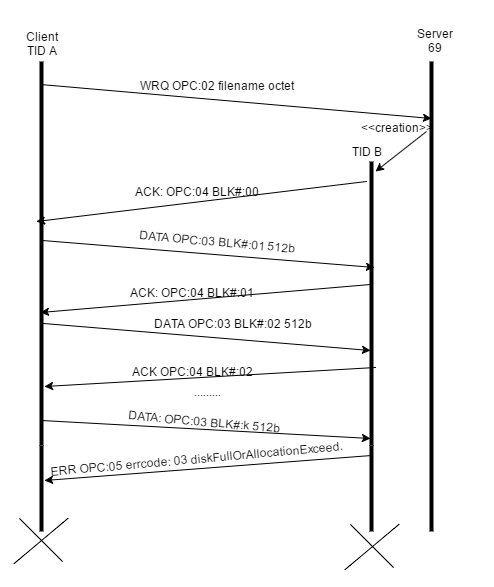

The diagram above was exported from draw.io. Its source (the exported page's mxGraphModel, read from the mxfile embedded in the PNG):
<mxGraphModel dx="880" dy="1719" grid="1" gridSize="10" guides="1" tooltips="1" connect="1" arrows="1" fold="1" page="1" pageScale="1" pageWidth="826" pageHeight="1169" background="#ffffff" math="0">
  <root>
    <mxCell id="0" />
    <mxCell id="1" parent="0" />
    <mxCell id="2" value="" style="line;direction=south;html=1;" parent="1" vertex="1">
      <mxGeometry x="200" y="40" width="10" height="384" as="geometry" />
    </mxCell>
    <mxCell id="3" value="" style="line;direction=south;html=1;" parent="1" vertex="1">
      <mxGeometry x="590" y="40" width="10" height="470" as="geometry" />
    </mxCell>
    <mxCell id="4" value="" style="line;direction=south;html=1;" parent="1" vertex="1">
      <mxGeometry x="530" y="140" width="10" height="284" as="geometry" />
    </mxCell>
    <mxCell id="5" value="" style="endArrow=classic;html=1;exitX=0.059;exitY=0.6;exitPerimeter=0;entryX=0.122;entryY=0.5;entryPerimeter=0;" parent="1" source="2" target="3" edge="1">
      <mxGeometry x="205" y="63" width="50" height="50" as="geometry">
        <mxPoint x="10" y="60" as="sourcePoint" />
        <mxPoint x="60" y="10" as="targetPoint" />
      </mxGeometry>
    </mxCell>
    <mxCell id="6" value="WRQ OPC:02 filename octet" style="text;html=1;strokeColor=none;fillColor=none;align=center;verticalAlign=middle;whiteSpace=wrap;overflow=hidden;" parent="1" vertex="1">
      <mxGeometry x="280" y="22" width="200" height="84" as="geometry" />
    </mxCell>
    <mxCell id="7" value="Client&lt;div&gt;TID A&lt;/div&gt;" style="text;html=1;strokeColor=none;fillColor=none;align=center;verticalAlign=middle;whiteSpace=wrap;overflow=hidden;" parent="1" vertex="1">
      <mxGeometry x="185" y="-20" width="40" height="84" as="geometry" />
    </mxCell>
    <mxCell id="8" value="Server&lt;div&gt;69&lt;/div&gt;" style="text;html=1;strokeColor=none;fillColor=none;align=center;verticalAlign=middle;whiteSpace=wrap;overflow=hidden;" parent="1" vertex="1">
      <mxGeometry x="540" width="115" height="38" as="geometry" />
    </mxCell>
    <mxCell id="9" value="" style="endArrow=classic;html=1;entryX=0.035;entryY=0.1;entryPerimeter=0;dashed=1;" parent="1" target="4" edge="1">
      <mxGeometry x="540" y="110" width="50" height="50" as="geometry">
        <mxPoint x="590" y="110" as="sourcePoint" />
        <mxPoint x="60" y="-80" as="targetPoint" />
      </mxGeometry>
    </mxCell>
    <mxCell id="10" value="TID B" style="text;html=1;strokeColor=none;fillColor=none;align=center;verticalAlign=middle;whiteSpace=wrap;overflow=hidden;" parent="1" vertex="1">
      <mxGeometry x="510" y="120" width="40" height="20" as="geometry" />
    </mxCell>
    <mxCell id="11" value="&amp;lt;&amp;lt;creation&amp;gt;&amp;gt;" style="text;html=1;strokeColor=none;fillColor=none;align=center;verticalAlign=middle;whiteSpace=wrap;overflow=hidden;" parent="1" vertex="1">
      <mxGeometry x="520" y="96" width="80" height="20" as="geometry" />
    </mxCell>
    <mxCell id="12" value="" style="endArrow=classic;html=1;" parent="1" edge="1">
      <mxGeometry x="200" y="160" width="50" height="50" as="geometry">
        <mxPoint x="530" y="160" as="sourcePoint" />
        <mxPoint x="200" y="200" as="targetPoint" />
      </mxGeometry>
    </mxCell>
    <mxCell id="13" value="DATA OPC:03 BLK#:01 512b" style="text;html=1;strokeColor=none;fillColor=none;align=center;verticalAlign=middle;whiteSpace=wrap;overflow=hidden;rotation=5;" parent="1" vertex="1">
      <mxGeometry x="250" y="210" width="260" height="20" as="geometry" />
    </mxCell>
    <mxCell id="14" value="" style="line;direction=south;html=1;rotation=-45;strokeWidth=1;" parent="1" vertex="1">
      <mxGeometry x="515" y="494" width="41" height="61" as="geometry" />
    </mxCell>
    <mxCell id="15" value="" style="line;direction=south;html=1;rotation=-130;strokeWidth=1;" parent="1" vertex="1">
      <mxGeometry x="516" y="490" width="39" height="71" as="geometry" />
    </mxCell>
    <mxCell id="16" value="" style="endArrow=classic;html=1;exitX=0.466;exitY=0.4;exitPerimeter=0;" parent="1" source="2" edge="1">
      <mxGeometry x="205" y="218" width="50" height="50" as="geometry">
        <mxPoint x="10" y="-10" as="sourcePoint" />
        <mxPoint x="538" y="246" as="targetPoint" />
      </mxGeometry>
    </mxCell>
    <mxCell id="17" value="ACK: OPC:04 BLK#:00" style="text;html=1;strokeColor=none;fillColor=none;align=center;verticalAlign=middle;whiteSpace=wrap;overflow=hidden;rotation=0;" parent="1" vertex="1">
      <mxGeometry x="290" y="160" width="140" height="20" as="geometry" />
    </mxCell>
    <mxCell id="18" value="" style="endArrow=classic;html=1;exitX=0.433;exitY=0.6;exitPerimeter=0;entryX=0.654;entryY=0.6;entryPerimeter=0;" parent="1" source="4" target="2" edge="1">
      <mxGeometry x="205" y="263" width="50" height="50" as="geometry">
        <mxPoint x="520" y="250" as="sourcePoint" />
        <mxPoint x="60" y="40" as="targetPoint" />
      </mxGeometry>
    </mxCell>
    <mxCell id="19" value="ACK: OPC:04 BLK#:01" style="text;html=1;strokeColor=none;fillColor=none;align=center;verticalAlign=middle;whiteSpace=wrap;overflow=hidden;rotation=0;" parent="1" vertex="1">
      <mxGeometry x="280" y="261" width="150" height="20" as="geometry" />
    </mxCell>
    <mxCell id="20" value="........." style="text;html=1;strokeColor=none;fillColor=none;align=center;verticalAlign=middle;whiteSpace=wrap;overflow=hidden;" parent="1" vertex="1">
      <mxGeometry x="350" y="360" width="40" height="20" as="geometry" />
    </mxCell>
    <mxCell id="21" value="" style="endArrow=classic;html=1;exitX=0.726;exitY=0.067;exitPerimeter=0;entryX=0.847;entryY=0.233;entryPerimeter=0;" parent="1" source="4" target="2" edge="1">
      <mxGeometry x="207.5" y="345.5" width="50" height="50" as="geometry">
        <mxPoint x="510" y="350" as="sourcePoint" />
        <mxPoint x="207" y="360" as="targetPoint" />
      </mxGeometry>
    </mxCell>
    <mxCell id="22" value="DATA: OPC:03 BLK#:k 512b" style="text;html=1;strokeColor=none;fillColor=none;align=center;verticalAlign=middle;whiteSpace=wrap;overflow=hidden;rotation=5;" parent="1" vertex="1">
      <mxGeometry x="268" y="390" width="200" height="20" as="geometry" />
    </mxCell>
    <mxCell id="23" value="" style="endArrow=classic;html=1;exitX=0.935;exitY=0.5;exitPerimeter=0;entryX=0.975;entryY=0.6;entryPerimeter=0;" parent="1" source="2" target="4" edge="1">
      <mxGeometry x="205" y="398" width="50" height="50" as="geometry">
        <mxPoint x="10" y="190" as="sourcePoint" />
        <mxPoint x="60" y="140" as="targetPoint" />
      </mxGeometry>
    </mxCell>
    <mxCell id="24" value="ERR OPC:05 errcode: 03 diskFullOrAllocationExceed." style="text;html=1;strokeColor=none;fillColor=none;align=center;verticalAlign=middle;whiteSpace=wrap;overflow=hidden;rotation=-5;" parent="1" vertex="1">
      <mxGeometry x="200" y="427" width="320" height="20" as="geometry" />
    </mxCell>
    <mxCell id="25" value="DATA OPC:03 BLK#:02 512b" style="text;html=1;strokeColor=none;fillColor=none;align=center;verticalAlign=middle;whiteSpace=wrap;overflow=hidden;rotation=0;" parent="1" vertex="1">
      <mxGeometry x="313" y="292" width="167" height="20" as="geometry" />
    </mxCell>
    <mxCell id="26" value="" style="endArrow=classic;html=1;exitX=0.682;exitY=0.3;exitPerimeter=0;entryX=0.667;entryY=0.65;entryPerimeter=0;" parent="1" source="2" target="4" edge="1">
      <mxGeometry x="207.5" y="303" width="50" height="50" as="geometry">
        <mxPoint x="206.83333333333337" y="302" as="sourcePoint" />
        <mxPoint x="410" y="302" as="targetPoint" />
      </mxGeometry>
    </mxCell>
    <mxCell id="27" value="ACK OPC:04 BLK#:02" style="text;html=1;strokeColor=none;fillColor=none;align=center;verticalAlign=middle;whiteSpace=wrap;overflow=hidden;" parent="1" vertex="1">
      <mxGeometry x="243" y="340" width="225" height="20" as="geometry" />
    </mxCell>
    <mxCell id="28" value="" style="line;html=1;direction=south;" parent="1" vertex="1">
      <mxGeometry x="200" y="424" width="10" height="86" as="geometry" />
    </mxCell>
    <mxCell id="29" value="" style="line;html=1;direction=south;" parent="1" vertex="1">
      <mxGeometry x="530" y="424" width="10" height="86" as="geometry" />
    </mxCell>
    <mxCell id="30" value="" style="endArrow=classic;html=1;exitX=0.122;exitY=0.483;exitPerimeter=0;entryX=0.403;entryY=0.233;entryPerimeter=0;" parent="1" source="29" target="28" edge="1">
      <mxGeometry x="207.5" y="435.5" width="50" height="50" as="geometry">
        <mxPoint x="110" y="280" as="sourcePoint" />
        <mxPoint x="160" y="230" as="targetPoint" />
      </mxGeometry>
    </mxCell>
    <mxCell id="31" value="" style="line;direction=south;html=1;rotation=-45;strokeWidth=1;" vertex="1" parent="1">
      <mxGeometry x="184" y="488" width="41" height="61" as="geometry" />
    </mxCell>
    <mxCell id="32" value="" style="line;direction=south;html=1;rotation=-130;strokeWidth=1;" vertex="1" parent="1">
      <mxGeometry x="185" y="484" width="39" height="71" as="geometry" />
    </mxCell>
  </root>
</mxGraphModel>